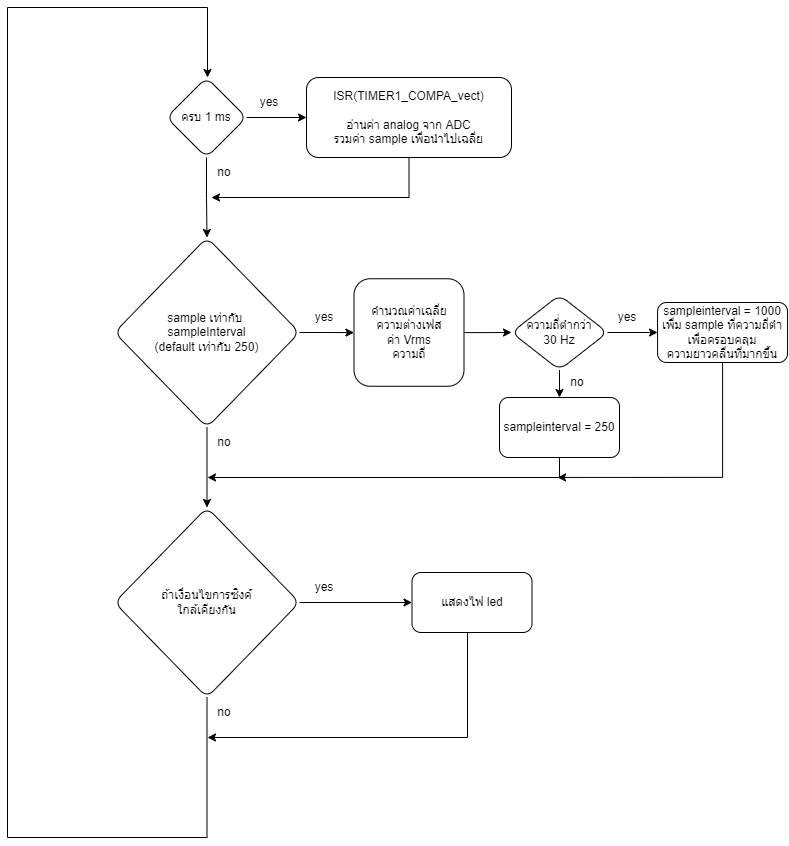

The diagram above was exported from draw.io. Its source (the exported page's mxGraphModel, read from the mxfile embedded in the PNG):
<mxGraphModel dx="1422" dy="754" grid="1" gridSize="10" guides="1" tooltips="1" connect="1" arrows="1" fold="1" page="1" pageScale="1" pageWidth="827" pageHeight="1169" math="0" shadow="0">
  <root>
    <mxCell id="0" />
    <mxCell id="1" parent="0" />
    <mxCell id="SGKvgQYDiew3ajc3uqVL-5" value="" style="edgeStyle=orthogonalEdgeStyle;rounded=0;orthogonalLoop=1;jettySize=auto;html=1;" parent="1" source="SGKvgQYDiew3ajc3uqVL-2" target="SGKvgQYDiew3ajc3uqVL-4" edge="1">
      <mxGeometry relative="1" as="geometry" />
    </mxCell>
    <mxCell id="SGKvgQYDiew3ajc3uqVL-10" value="" style="edgeStyle=orthogonalEdgeStyle;rounded=0;orthogonalLoop=1;jettySize=auto;html=1;" parent="1" source="SGKvgQYDiew3ajc3uqVL-2" target="SGKvgQYDiew3ajc3uqVL-9" edge="1">
      <mxGeometry relative="1" as="geometry" />
    </mxCell>
    <mxCell id="SGKvgQYDiew3ajc3uqVL-2" value="ครบ 1 ms" style="rhombus;whiteSpace=wrap;html=1;rounded=1;" parent="1" vertex="1">
      <mxGeometry x="182" y="180" width="80" height="80" as="geometry" />
    </mxCell>
    <mxCell id="SGKvgQYDiew3ajc3uqVL-11" style="edgeStyle=orthogonalEdgeStyle;rounded=0;orthogonalLoop=1;jettySize=auto;html=1;" parent="1" source="SGKvgQYDiew3ajc3uqVL-4" edge="1">
      <mxGeometry relative="1" as="geometry">
        <mxPoint x="227" y="300" as="targetPoint" />
        <Array as="points">
          <mxPoint x="425" y="300" />
          <mxPoint x="227" y="300" />
        </Array>
      </mxGeometry>
    </mxCell>
    <mxCell id="SGKvgQYDiew3ajc3uqVL-4" value="ISR(TIMER1_COMPA_vect)&lt;br&gt;&lt;br&gt;อ่านค่า analog จาก ADC&lt;br&gt;รวมค่า sample เพื่อนำไปเฉลี่ย" style="whiteSpace=wrap;html=1;rounded=1;" parent="1" vertex="1">
      <mxGeometry x="322" y="180" width="205" height="80" as="geometry" />
    </mxCell>
    <mxCell id="SGKvgQYDiew3ajc3uqVL-13" value="" style="edgeStyle=orthogonalEdgeStyle;rounded=0;orthogonalLoop=1;jettySize=auto;html=1;" parent="1" source="SGKvgQYDiew3ajc3uqVL-9" target="SGKvgQYDiew3ajc3uqVL-12" edge="1">
      <mxGeometry relative="1" as="geometry" />
    </mxCell>
    <mxCell id="s68bSahQcHvV-3YjlSwu-2" value="" style="edgeStyle=orthogonalEdgeStyle;rounded=0;orthogonalLoop=1;jettySize=auto;html=1;" edge="1" parent="1" source="SGKvgQYDiew3ajc3uqVL-9" target="s68bSahQcHvV-3YjlSwu-1">
      <mxGeometry relative="1" as="geometry" />
    </mxCell>
    <mxCell id="SGKvgQYDiew3ajc3uqVL-9" value="sample เท่ากับ&amp;nbsp;&lt;br&gt;sampleInterval&lt;br&gt;(default เท่ากับ 250)" style="rhombus;whiteSpace=wrap;html=1;rounded=1;" parent="1" vertex="1">
      <mxGeometry x="130" y="340" width="185" height="190" as="geometry" />
    </mxCell>
    <mxCell id="s68bSahQcHvV-3YjlSwu-9" value="" style="edgeStyle=orthogonalEdgeStyle;rounded=0;orthogonalLoop=1;jettySize=auto;html=1;" edge="1" parent="1" source="SGKvgQYDiew3ajc3uqVL-12" target="s68bSahQcHvV-3YjlSwu-8">
      <mxGeometry relative="1" as="geometry" />
    </mxCell>
    <mxCell id="SGKvgQYDiew3ajc3uqVL-12" value="คำนวณค่าเฉลี่ย&lt;br&gt;ความต่างเฟส&lt;br&gt;ค่า Vrms&lt;br&gt;ความถี่" style="whiteSpace=wrap;html=1;rounded=1;align=center;" parent="1" vertex="1">
      <mxGeometry x="369.5" y="381.25" width="110" height="107.5" as="geometry" />
    </mxCell>
    <mxCell id="s68bSahQcHvV-3YjlSwu-4" value="" style="edgeStyle=orthogonalEdgeStyle;rounded=0;orthogonalLoop=1;jettySize=auto;html=1;" edge="1" parent="1" source="s68bSahQcHvV-3YjlSwu-1" target="s68bSahQcHvV-3YjlSwu-3">
      <mxGeometry relative="1" as="geometry" />
    </mxCell>
    <mxCell id="s68bSahQcHvV-3YjlSwu-5" style="edgeStyle=orthogonalEdgeStyle;rounded=0;orthogonalLoop=1;jettySize=auto;html=1;" edge="1" parent="1" source="s68bSahQcHvV-3YjlSwu-1">
      <mxGeometry relative="1" as="geometry">
        <mxPoint x="223" y="180" as="targetPoint" />
        <Array as="points">
          <mxPoint x="223" y="940" />
          <mxPoint x="22.999999999999996" y="940" />
          <mxPoint x="22.999999999999996" y="110" />
          <mxPoint x="223" y="110" />
          <mxPoint x="223" y="180" />
        </Array>
      </mxGeometry>
    </mxCell>
    <mxCell id="s68bSahQcHvV-3YjlSwu-1" value="ถ้าเงื่อนไขการซิงค์&lt;br&gt;ใกล้เคียงกัน" style="rhombus;whiteSpace=wrap;html=1;rounded=1;" vertex="1" parent="1">
      <mxGeometry x="130" y="610" width="185" height="190" as="geometry" />
    </mxCell>
    <mxCell id="s68bSahQcHvV-3YjlSwu-6" style="edgeStyle=orthogonalEdgeStyle;rounded=0;orthogonalLoop=1;jettySize=auto;html=1;" edge="1" parent="1" source="s68bSahQcHvV-3YjlSwu-3">
      <mxGeometry relative="1" as="geometry">
        <mxPoint x="223" y="840" as="targetPoint" />
        <Array as="points">
          <mxPoint x="483" y="840" />
          <mxPoint x="223" y="840" />
        </Array>
      </mxGeometry>
    </mxCell>
    <mxCell id="s68bSahQcHvV-3YjlSwu-3" value="แสดงไฟ led" style="whiteSpace=wrap;html=1;rounded=1;" vertex="1" parent="1">
      <mxGeometry x="427.5" y="675" width="120" height="60" as="geometry" />
    </mxCell>
    <mxCell id="s68bSahQcHvV-3YjlSwu-12" value="" style="edgeStyle=orthogonalEdgeStyle;rounded=0;orthogonalLoop=1;jettySize=auto;html=1;" edge="1" parent="1" source="s68bSahQcHvV-3YjlSwu-8" target="s68bSahQcHvV-3YjlSwu-11">
      <mxGeometry relative="1" as="geometry" />
    </mxCell>
    <mxCell id="s68bSahQcHvV-3YjlSwu-14" value="" style="edgeStyle=orthogonalEdgeStyle;rounded=0;orthogonalLoop=1;jettySize=auto;html=1;" edge="1" parent="1" source="s68bSahQcHvV-3YjlSwu-8" target="s68bSahQcHvV-3YjlSwu-13">
      <mxGeometry relative="1" as="geometry" />
    </mxCell>
    <mxCell id="s68bSahQcHvV-3YjlSwu-8" value="ความถี่่ตำกว่า&lt;br&gt;30 Hz" style="rhombus;whiteSpace=wrap;html=1;rounded=1;" vertex="1" parent="1">
      <mxGeometry x="527" y="397.5" width="96" height="75" as="geometry" />
    </mxCell>
    <mxCell id="s68bSahQcHvV-3YjlSwu-15" style="edgeStyle=orthogonalEdgeStyle;rounded=0;orthogonalLoop=1;jettySize=auto;html=1;" edge="1" parent="1" source="s68bSahQcHvV-3YjlSwu-11">
      <mxGeometry relative="1" as="geometry">
        <mxPoint x="573.06" y="579.94" as="targetPoint" />
        <Array as="points">
          <mxPoint x="738.06" y="579.94" />
        </Array>
      </mxGeometry>
    </mxCell>
    <mxCell id="s68bSahQcHvV-3YjlSwu-11" value="sampleinterval = 1000&lt;br&gt;เพื่ม sample ที่ความถี่ตำ เพื่อครอบคลุมความยาวคลื่นที่มากขึ้น" style="whiteSpace=wrap;html=1;rounded=1;" vertex="1" parent="1">
      <mxGeometry x="673.06" y="405" width="130" height="60" as="geometry" />
    </mxCell>
    <mxCell id="s68bSahQcHvV-3YjlSwu-16" style="edgeStyle=orthogonalEdgeStyle;rounded=0;orthogonalLoop=1;jettySize=auto;html=1;" edge="1" parent="1" source="s68bSahQcHvV-3YjlSwu-13">
      <mxGeometry relative="1" as="geometry">
        <mxPoint x="223" y="580" as="targetPoint" />
        <Array as="points">
          <mxPoint x="575.06" y="579.94" />
        </Array>
      </mxGeometry>
    </mxCell>
    <mxCell id="s68bSahQcHvV-3YjlSwu-13" value="sampleinterval = 250&lt;br&gt;" style="whiteSpace=wrap;html=1;rounded=1;" vertex="1" parent="1">
      <mxGeometry x="515" y="500" width="120" height="60" as="geometry" />
    </mxCell>
    <mxCell id="Hjs4YfckzxdZhDJ7MXzo-1" value="yes" style="text;html=1;strokeColor=none;fillColor=none;align=center;verticalAlign=middle;whiteSpace=wrap;rounded=0;" vertex="1" parent="1">
      <mxGeometry x="255" y="190" width="60" height="30" as="geometry" />
    </mxCell>
    <mxCell id="Hjs4YfckzxdZhDJ7MXzo-2" value="no" style="text;html=1;strokeColor=none;fillColor=none;align=center;verticalAlign=middle;whiteSpace=wrap;rounded=0;" vertex="1" parent="1">
      <mxGeometry x="210" y="260" width="60" height="30" as="geometry" />
    </mxCell>
    <mxCell id="Hjs4YfckzxdZhDJ7MXzo-3" value="yes" style="text;html=1;strokeColor=none;fillColor=none;align=center;verticalAlign=middle;whiteSpace=wrap;rounded=0;" vertex="1" parent="1">
      <mxGeometry x="309.5" y="405" width="60" height="30" as="geometry" />
    </mxCell>
    <mxCell id="Hjs4YfckzxdZhDJ7MXzo-4" value="yes" style="text;html=1;strokeColor=none;fillColor=none;align=center;verticalAlign=middle;whiteSpace=wrap;rounded=0;" vertex="1" parent="1">
      <mxGeometry x="613.06" y="405" width="60" height="30" as="geometry" />
    </mxCell>
    <mxCell id="Hjs4YfckzxdZhDJ7MXzo-6" value="no" style="text;html=1;strokeColor=none;fillColor=none;align=center;verticalAlign=middle;whiteSpace=wrap;rounded=0;" vertex="1" parent="1">
      <mxGeometry x="210" y="530" width="60" height="30" as="geometry" />
    </mxCell>
    <mxCell id="Hjs4YfckzxdZhDJ7MXzo-7" value="no" style="text;html=1;strokeColor=none;fillColor=none;align=center;verticalAlign=middle;whiteSpace=wrap;rounded=0;" vertex="1" parent="1">
      <mxGeometry x="563" y="470" width="60" height="30" as="geometry" />
    </mxCell>
    <mxCell id="Hjs4YfckzxdZhDJ7MXzo-8" value="no" style="text;html=1;strokeColor=none;fillColor=none;align=center;verticalAlign=middle;whiteSpace=wrap;rounded=0;" vertex="1" parent="1">
      <mxGeometry x="210" y="800" width="60" height="30" as="geometry" />
    </mxCell>
    <mxCell id="Hjs4YfckzxdZhDJ7MXzo-9" value="yes" style="text;html=1;strokeColor=none;fillColor=none;align=center;verticalAlign=middle;whiteSpace=wrap;rounded=0;" vertex="1" parent="1">
      <mxGeometry x="309.5" y="675" width="60" height="30" as="geometry" />
    </mxCell>
  </root>
</mxGraphModel>